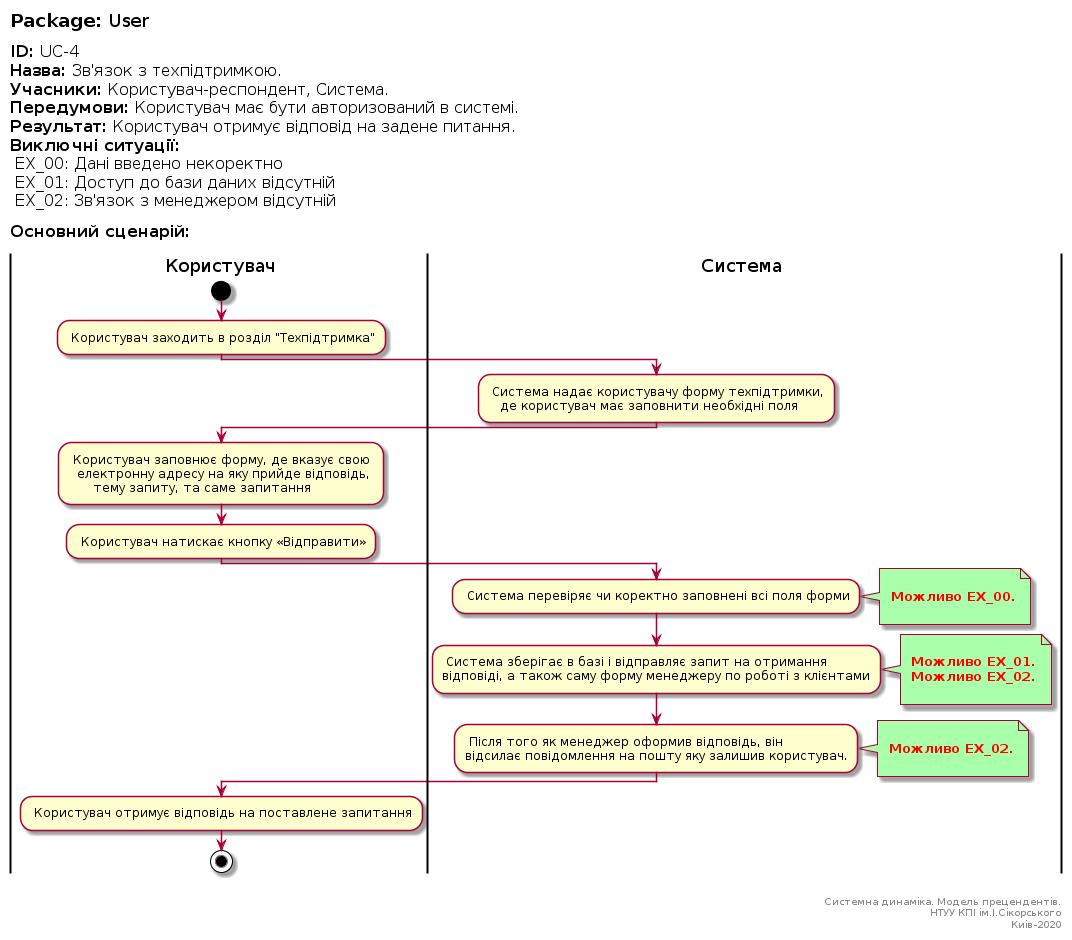

The diagram above was rendered by PlantUML. Its source (embedded in the PNG):
@startuml
left header
<font color=000 size=18><b>Package:</b> User

<font color=000 size=16><b>ID:</b> UC-4
<font color=000 size=16><b>Назва:</b> Зв'язок з техпідтримкою.
<font color=000 size=16><b>Учасники:</b> Користувач-респондент, Система.
<font color=000 size=16><b>Передумови:</b> Користувач має бути авторизований в системі.
<font color=000 size=16><b>Результат:</b> Користувач отримує відповід на задене питання. 
<font color=000 size=16><b>Виключні ситуації:</b>
<font color=000 size=16> EX_00: Дані введено некоректно
<font color=000 size=16> EX_01: Доступ до бази даних відсутній
<font color=000 size=16> EX_02: Зв'язок з менеджером відсутній

<font color=000 size=16><b>Основний сценарій:</b>

end header

|Користувач|
start
: Користувач заходить в розділ "Техпідтримка";

|Система|
: Система надає користувачу форму техпідтримки, 
   де користувач має заповнити необхідні поля;

|Користувач|

: Користувач заповнює форму, де вказує свою 
  електронну адресу на яку прийде відповідь, 
      тему запиту, та саме запитання;
      
: Користувач натискає кнопку «Відправити»;

|Система|

: Система перевіряє чи коректно заповнені всі поля форми;
note right #aaffaa

<font color=red><b> Можливо EX_00.

end note

: Система зберігає в базі і відправляє запит на отримання 
відповіді, а також саму форму менеджеру по роботі з клієнтами;

note right #aaffaa

<font color=red><b> Можливо EX_01.
<font color=red><b> Можливо EX_02.

end note

: Після того як менеджер оформив відповідь, він 
відсилає повідомлення на пошту яку залишив користувач.;
note right #aaffaa

<font color=red><b> Можливо EX_02.

end note

|Користувач|

: Користувач отримує відповідь на поставлене запитання;

stop;

right footer


Системна динаміка. Модель прецендентів.
НТУУ КПІ ім.І.Сікорського
Киів-2020
end footer
@enduml